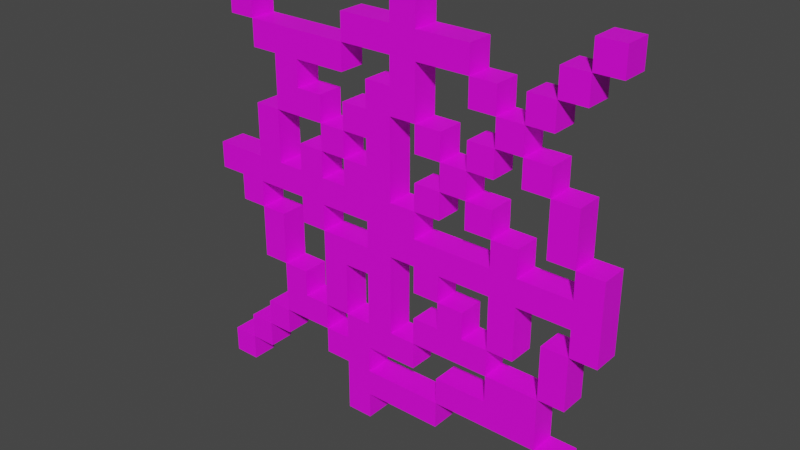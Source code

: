 # Source: cobweb.blend  (saved by Blender 2.81.16; exported with 4.5.12 LTS)
import bpy
from mathutils import Matrix  # noqa: F401  (used for matrix-valued properties, if any)

bpy.ops.wm.read_factory_settings(use_empty=True)
scene = bpy.context.scene
scene.name = 'Scene'

# ---- collections
col_collection = bpy.data.collections.new('Collection'); scene.collection.children.link(col_collection)

# ---- images (referenced by path relative to the original .blend; pixels are not part of the script)
import os
ASSET_DIR = os.environ.get("B2B_ASSET_DIR", "")  # directory of the original .blend (textures are referenced by path, not embedded)
HERE = os.path.dirname(os.path.abspath(__file__))  # packed textures are extracted next to this script under _unpacked/

def load_image(name, relpath, width, height, colorspace="sRGB"):
    """Load a texture the original file referenced (path relative to the .blend, or extracted next to this script)."""
    p = next((c for c in (os.path.join(HERE, relpath), os.path.join(ASSET_DIR, relpath)) if relpath and os.path.exists(c)), "")
    if p:
        img = bpy.data.images.load(p, check_existing=True)
        img.name = name
    else:  # same state as the original file: an image datablock whose file is absent (Cycles renders it pink)
        img = bpy.data.images.new(name, width, height)
        img.source = "FILE"
        img.filepath = "//" + (relpath or name)
    img.colorspace_settings.name = colorspace
    return img
img_cobweb_png = load_image('cobweb.png', 'cobweb.png', 1024, 1024, 'sRGB')

# ---- materials (node trees are filled in below, after node groups)
mat_material_001 = bpy.data.materials.new('Material.001')
mat_material_001.use_transparent_shadow = False

# ---- material node trees
mat_material_001.use_nodes = True; mat_material_001.node_tree.nodes.clear()
_N = mat_material_001.node_tree.nodes; _L = mat_material_001.node_tree.links
n0 = _N.new('ShaderNodeOutputMaterial'); n0.name = 'Material Output'; n0.location = (300, 300)
n1 = _N.new('ShaderNodeBsdfPrincipled'); n1.name = 'Principled BSDF'; n1.location = (10, 300)
n1.distribution = 'GGX'
n1.subsurface_method = 'BURLEY'
n1.inputs[3].default_value = 1.45
n1.inputs[27].default_value = (0.0, 0.0, 0.0, 1.0)
n1.inputs[28].default_value = 1.0
n2 = _N.new('ShaderNodeTexImage'); n2.name = 'Image Texture'; n2.location = (-393, 172)
n2.image = img_cobweb_png
n2.interpolation = 'Closest'
_L.new(n1.outputs[0], n0.inputs[0])
_L.new(n2.outputs[0], n1.inputs[0])
n0.is_active_output = True

# ---- world
world_world = bpy.data.worlds.new('World'); scene.world = world_world
world_world.use_nodes = True; world_world.node_tree.nodes.clear()
_N = world_world.node_tree.nodes; _L = world_world.node_tree.links
n0 = _N.new('ShaderNodeOutputWorld'); n0.name = 'World Output'; n0.location = (300, 300)
n1 = _N.new('ShaderNodeBackground'); n1.name = 'Background'; n1.location = (10, 300)
n1.inputs[0].default_value = (0.05088, 0.05088, 0.05088, 1.0)
_L.new(n1.outputs[0], n0.inputs[0])
n0.is_active_output = True
world_world.color = (0.05088, 0.05088, 0.05088)
world_world.use_sun_shadow = False
world_world.sun_shadow_jitter_overblur = 0.0

# ---- meshes
me_plane = bpy.data.meshes.new('Plane')
me_plane.from_pydata([(0.5, -0.5, 0.03125), (-0.5, 0.0625, 0.03125), (-0.25, 0.3125, -0.03125), (-0.25, 0.1875, -0.03125), (-0.0625, -0.5, 0.03125), (-0.3125, 0.3125, -0.03125), (-0.3125, 0.1875, -0.03125), (0.4375, -0.5, 0.03125), (0.5, -0.125, 0.03125), (0.5, -0.0625, 0.03125), (0.5, 0.0, 0.03125), (0.0, 0.5, 0.03125), (-0.375, -0.375, -0.03125), (-0.4375, 0.375, -0.03125), (-0.4375, 0.5, 0.03125), (-0.4375, -0.375, 0.03125), (0.0625, 0.5, -0.03125), (0.4375, 0.5, -0.03125), (-0.375, -0.1875, 0.03125), (-0.375, -0.0625, 0.03125), (-0.375, 0.0, 0.03125), (-0.375, 0.1875, 0.03125), (-0.375, 0.3125, 0.03125), (0.5, 2.22e-16, -0.03125), (-0.3125, -0.3125, 0.03125), (-0.3125, -0.125, 0.03125), (-0.3125, 0.125, 0.03125), (-0.3125, 0.1875, 0.03125), (-0.3125, 0.3125, 0.03125), (0.5, -0.125, -0.03125), (0.5, -0.4375, -0.03125), (-0.25, -0.1875, 0.03125), (-0.0625, -0.5, -0.03125), (-0.25, 0.1875, 0.03125), (-0.1875, -0.375, 0.03125), (-0.1875, -0.1875, 0.03125), (-0.1875, 0.125, 0.03125), (-0.125, -0.3125, 0.03125), (-0.125, -0.125, 0.03125), (-0.125, -0.0625, 0.03125), (-0.125, 0.125, 0.03125), (-0.125, 0.1875, 0.03125), (-0.125, 0.375, 0.03125), (-0.0625, -0.4375, 0.03125), (-0.0625, -0.375, 0.03125), (-0.0625, -0.3125, 0.03125), (-0.0625, -0.0625, 0.03125), (-0.0625, 0.3125, 0.03125), (0.0, -0.125, 0.03125), (0.0, 0.0, 0.03125), (0.0, 0.0625, 0.03125), (0.0, 0.125, 0.03125), (0.0, 0.3125, 0.03125), (0.0625, -0.25, 0.03125), (0.0625, -0.0625, 0.03125), (0.0625, 0.125, 0.03125), (0.0625, 0.1875, 0.03125), (0.125, -0.1875, 0.03125), (0.125, 0.375, 0.03125), (0.1875, -0.3125, 0.03125), (0.1875, -0.1875, 0.03125), (0.1875, -0.0625, 0.03125), (0.1875, 0.0, 0.03125), (0.1875, 0.0625, 0.03125), (0.1875, 0.1875, 0.03125), (0.1875, 0.3125, 0.03125), (0.1875, 0.375, 0.03125), (0.1875, 0.4375, 0.03125), (-0.5, 0.5, -0.03125), (0.25, -0.375, 0.03125), (0.25, -0.0625, 0.03125), (0.25, 0.0, 0.03125), (0.25, 0.0625, 0.03125), (0.25, 0.1875, 0.03125), (0.5, 0.5, -0.03125), (0.3125, -0.25, 0.03125), (0.3125, -0.1875, 0.03125), (0.3125, -0.125, 0.03125), (0.3125, 0.0, 0.03125), (0.3125, 0.3125, 0.03125), (0.375, 0.125, 0.03125), (0.375, 0.4375, 0.03125), (0.4375, -0.375, 0.03125), (0.4375, -0.5, -0.03125), (0.4375, -0.25, 0.03125), (0.4375, -0.1875, 0.03125), (0.4375, -0.0625, 0.03125), (0.4375, 0.0, 0.03125), (0.4375, 0.125, 0.03125), (0.4375, 0.1875, 0.03125), (-0.5, -0.5, -0.03125), (0.4375, 0.375, 0.03125), (-0.1875, 0.25, -0.03125), (-0.125, 0.0625, -0.03125), (-0.125, 0.125, -0.03125), (-0.125, 0.3125, -0.03125), (-0.0625, -0.125, -0.03125), (-0.0625, 0.1875, -0.03125), (-0.0625, 0.4375, -0.03125), (0.0, 0.4375, -0.03125), (0.0, -0.1875, -0.03125), (0.0, -0.125, -0.03125), (0.0, 0.125, -0.03125), (0.0, 0.1875, -0.03125), (0.0, 0.25, -0.03125), (0.0, 0.3125, -0.03125), (0.0, 0.375, -0.03125), (0.0625, 0.0625, -0.03125), (0.0625, 0.125, -0.03125), (0.125, -0.1875, -0.03125), (0.125, 2.22e-16, -0.03125), (0.125, 0.0625, -0.03125), (0.125, 0.25, -0.03125), (0.1875, -0.25, -0.03125), (0.1875, 0.0625, -0.03125), (0.1875, 0.125, -0.03125), (0.1875, 0.25, -0.03125), (0.1875, 0.3125, -0.03125), (0.25, -0.375, -0.03125), (0.25, -0.3125, -0.03125), (0.25, -0.25, -0.03125), (0.25, -0.125, -0.03125), (0.25, -0.0625, -0.03125), (0.25, 2.22e-16, -0.03125), (0.25, 0.125, -0.03125), (0.25, 0.1875, -0.03125), (0.25, 0.3125, -0.03125), (0.25, 0.375, -0.03125), (0.3125, -0.375, -0.03125), (0.3125, -0.3125, -0.03125), (0.3125, -0.125, -0.03125), (0.375, -0.4375, -0.03125), (0.375, -0.375, -0.03125), (0.375, -0.3125, -0.03125), (0.375, -0.125, -0.03125), (0.375, 2.22e-16, -0.03125), (0.375, 0.0625, -0.03125), (0.375, 0.25, -0.03125), (0.4375, -0.1875, -0.03125), (0.4375, 0.0625, -0.03125), (0.4375, 0.125, -0.03125), (-0.5, -0.4375, 0.03125), (-0.5, -0.5, 0.03125), (0.5, 0.4375, 0.03125), (0.5, 0.5, 0.03125), (-0.5, 0.5, 0.03125), (-0.5, 0.4375, 0.03125), (-0.25, 0.375, -0.03125), (-0.3125, 0.375, -0.03125), (-0.25, 2.22e-16, -0.03125), (-0.3125, 2.22e-16, -0.03125), (-0.25, -0.25, -0.03125), (-0.3125, -0.25, -0.03125), (-0.375, 0.375, -0.03125), (-0.5, 0.0, 0.03125), (-0.375, 0.1875, -0.03125), (-0.3125, 0.125, -0.03125), (-0.375, 0.125, -0.03125), (-0.375, 2.22e-16, -0.03125), (-0.3125, -0.125, -0.03125), (-0.375, -0.125, -0.03125), (-0.3125, -0.3125, -0.03125), (-0.375, -0.3125, -0.03125), (-0.375, 0.4375, -0.03125), (-0.4375, 0.4375, -0.03125), (-0.375, 0.0625, -0.03125), (-0.4375, 0.0625, -0.03125), (-0.4375, -0.5, 0.03125), (-0.375, -0.0625, -0.03125), (-0.4375, -0.0625, -0.03125), (-0.4375, -0.375, -0.03125), (-0.5, 0.4375, -0.03125), (-0.4375, 2.22e-16, -0.03125), (-0.5, 2.22e-16, -0.03125), (0.4375, 0.375, -0.03125), (0.4375, 0.4375, -0.03125), (-0.125, -0.5, 0.03125), (0.4375, 2.22e-16, -0.03125), (0.4375, -0.125, -0.03125), (0.4375, -0.0625, -0.03125), (0.4375, -0.25, -0.03125), (0.4375, -0.4375, -0.03125), (0.375, 0.375, -0.03125), (0.375, 0.4375, -0.03125), (0.375, 0.1875, -0.03125), (0.375, 0.125, -0.03125), (0.5, -0.4375, 0.03125), (0.375, -0.1875, -0.03125), (0.375, -0.25, -0.03125), (0.3125, 0.3125, -0.03125), (0.3125, 0.375, -0.03125), (0.3125, 0.1875, -0.03125), (0.3125, 0.25, -0.03125), (0.5, 0.0625, 0.03125), (0.3125, -0.0625, -0.03125), (0.3125, 2.22e-16, -0.03125), (0.3125, -0.25, -0.03125), (0.25, 0.25, -0.03125), (0.25, 0.0625, -0.03125), (0.4375, 0.5, 0.03125), (0.25, -0.1875, -0.03125), (0.1875, 0.375, -0.03125), (0.1875, 0.4375, -0.03125), (0.1875, 0.1875, -0.03125), (0.0625, 0.5, 0.03125), (0.1875, -0.1875, -0.03125), (0.1875, -0.125, -0.03125), (0.125, 0.375, -0.03125), (0.125, 0.4375, -0.03125), (0.125, 0.125, -0.03125), (0.125, 0.1875, -0.03125), (0.125, -0.0625, -0.03125), (0.125, -0.125, -0.03125), (0.125, -0.375, -0.03125), (0.125, -0.3125, -0.03125), (-0.4375, 0.4375, 0.03125), (-0.4375, -0.4375, 0.03125), (0.0625, 0.375, -0.03125), (0.0625, 0.4375, -0.03125), (0.0625, 0.3125, -0.03125), (0.0625, 0.1875, -0.03125), (0.0625, 0.25, -0.03125), (0.0625, 2.22e-16, -0.03125), (0.0625, -0.125, -0.03125), (0.0625, -0.0625, -0.03125), (-0.4375, -0.0625, 0.03125), (-0.4375, 0.0, 0.03125), (-0.4375, 0.0625, 0.03125), (0.0625, -0.3125, -0.03125), (0.0625, -0.25, -0.03125), (0.0625, -0.4375, -0.03125), (0.0625, -0.375, -0.03125), (-0.4375, 0.375, 0.03125), (0.125, -0.4375, -0.03125), (-0.375, -0.4375, -0.03125), (-0.4375, -0.4375, -0.03125), (-0.375, -0.4375, 0.03125), (-0.375, -0.375, 0.03125), (-0.375, -0.3125, 0.03125), (0.0, 2.22e-16, -0.03125), (0.0, 0.0625, -0.03125), (0.0, -0.0625, -0.03125), (-0.375, -0.125, 0.03125), (-0.375, 0.0625, 0.03125), (-0.375, 0.125, 0.03125), (0.0, -0.25, -0.03125), (-0.375, 0.375, 0.03125), (-0.375, 0.4375, 0.03125), (0.125, -0.25, -0.03125), (-0.5, 0.0625, -0.03125), (0.0, -0.4375, -0.03125), (0.0, -0.375, -0.03125), (-0.3125, -0.375, 0.03125), (-0.3125, -0.25, 0.03125), (-0.3125, -0.1875, 0.03125), (-0.3125, -0.0625, 0.03125), (-0.3125, 0.25, -0.03125), (-0.3125, 0.0, 0.03125), (-0.3125, 0.0625, 0.03125), (-0.3125, 0.25, 0.03125), (-0.3125, 0.375, 0.03125), (-0.0625, 0.25, -0.03125), (-0.0625, 0.3125, -0.03125), (-0.5, -0.4375, -0.03125), (-0.0625, 0.0625, -0.03125), (-0.0625, 0.125, -0.03125), (-0.0625, -0.0625, -0.03125), (-0.0625, 2.22e-16, -0.03125), (-0.25, -0.3125, 0.03125), (-0.25, -0.25, 0.03125), (-0.0625, -0.25, -0.03125), (-0.0625, -0.1875, -0.03125), (-0.0625, -0.3125, -0.03125), (-0.25, -0.0625, 0.03125), (-0.25, 0.0, 0.03125), (-0.25, 0.0625, 0.03125), (-0.25, 0.125, 0.03125), (-0.25, 0.25, 0.03125), (-0.25, 0.3125, 0.03125), (-0.25, 0.375, 0.03125), (-0.0625, -0.4375, -0.03125), (0.4375, 0.1875, -0.03125), (-0.125, 0.375, -0.03125), (-0.1875, -0.3125, 0.03125), (-0.1875, -0.25, 0.03125), (-0.1875, -0.125, 0.03125), (-0.1875, -0.0625, 0.03125), (-0.1875, 0.0, 0.03125), (-0.1875, 0.0625, 0.03125), (-0.1875, 0.1875, 0.03125), (-0.1875, 0.25, 0.03125), (-0.1875, 0.3125, 0.03125), (-0.1875, 0.375, 0.03125), (-0.125, 0.1875, -0.03125), (-0.125, -0.4375, 0.03125), (-0.125, -0.375, 0.03125), (-0.125, -0.25, 0.03125), (-0.125, -0.1875, 0.03125), (-0.3125, 0.0625, -0.03125), (-0.125, 0.0, 0.03125), (-0.125, 0.0625, 0.03125), (-0.125, 0.25, 0.03125), (-0.125, 0.3125, 0.03125), (-0.125, 0.4375, 0.03125), (0.1875, -0.375, -0.03125), (0.1875, -0.3125, -0.03125), (-0.0625, -0.25, 0.03125), (-0.0625, -0.1875, 0.03125), (-0.0625, -0.125, 0.03125), (-0.0625, 0.0, 0.03125), (-0.0625, 0.0625, 0.03125), (-0.0625, 0.125, 0.03125), (-0.0625, 0.1875, 0.03125), (-0.0625, 0.25, 0.03125), (-0.3125, -0.0625, -0.03125), (-0.0625, 0.375, 0.03125), (-0.0625, 0.4375, 0.03125), (0.0, 0.4375, 0.03125), (0.0, -0.4375, 0.03125), (0.0, -0.375, 0.03125), (-0.3125, -0.1875, -0.03125), (0.0, -0.3125, 0.03125), (0.0, -0.25, 0.03125), (0.0, -0.1875, 0.03125), (0.0, -0.0625, 0.03125), (0.0, 0.1875, 0.03125), (0.0, 0.25, 0.03125), (0.0, 0.375, 0.03125), (0.0625, 0.4375, 0.03125), (0.0625, -0.4375, 0.03125), (0.0625, -0.375, 0.03125), (0.0625, -0.3125, 0.03125), (0.0625, -0.1875, 0.03125), (0.0625, -0.125, 0.03125), (0.0625, 0.0, 0.03125), (0.0625, 0.0625, 0.03125), (-0.3125, -0.375, -0.03125), (0.0625, 0.25, 0.03125), (0.0625, 0.3125, 0.03125), (0.0625, 0.375, 0.03125), (0.1875, -0.0625, -0.03125), (0.1875, 2.22e-16, -0.03125), (0.4375, -0.375, -0.03125), (0.125, -0.4375, 0.03125), (0.125, -0.375, 0.03125), (0.125, -0.3125, 0.03125), (0.125, -0.25, 0.03125), (0.125, -0.125, 0.03125), (0.125, -0.0625, 0.03125), (0.125, 0.0, 0.03125), (-0.375, 0.3125, -0.03125), (0.125, 0.0625, 0.03125), (0.125, 0.125, 0.03125), (0.125, 0.1875, 0.03125), (0.125, 0.25, 0.03125), (-0.125, 2.22e-16, -0.03125), (-0.125, -0.125, -0.03125), (-0.125, -0.0625, -0.03125), (0.125, 0.4375, 0.03125), (-0.125, -0.3125, -0.03125), (-0.125, -0.25, -0.03125), (0.1875, -0.375, 0.03125), (0.1875, -0.25, 0.03125), (0.1875, -0.125, 0.03125), (0.1875, 0.125, 0.03125), (0.1875, 0.25, 0.03125), (0.375, 0.3125, -0.03125), (-0.125, -0.5, -0.03125), (-0.125, -0.4375, -0.03125), (0.25, -0.3125, 0.03125), (0.25, -0.25, 0.03125), (0.25, -0.1875, 0.03125), (0.25, -0.125, 0.03125), (0.25, 0.125, 0.03125), (0.25, 0.25, 0.03125), (0.25, 0.3125, 0.03125), (0.25, 0.375, 0.03125), (-0.1875, 0.1875, -0.03125), (-0.1875, 2.22e-16, -0.03125), (-0.1875, 0.0625, -0.03125), (0.3125, -0.375, 0.03125), (0.3125, -0.3125, 0.03125), (-0.375, -0.1875, -0.03125), (0.3125, -0.0625, 0.03125), (0.3125, 0.0625, 0.03125), (-0.1875, -0.125, -0.03125), (-0.1875, -0.0625, -0.03125), (-0.1875, -0.1875, -0.03125), (0.3125, 0.1875, 0.03125), (0.3125, 0.25, 0.03125), (0.3125, 0.375, 0.03125), (-0.1875, -0.375, -0.03125), (-0.1875, -0.3125, -0.03125), (0.375, -0.0625, -0.03125), (0.375, -0.4375, 0.03125), (0.375, -0.375, 0.03125), (0.375, -0.3125, 0.03125), (0.375, -0.25, 0.03125), (0.375, -0.1875, 0.03125), (0.375, -0.125, 0.03125), (0.375, -0.0625, 0.03125), (0.375, 0.0, 0.03125), (0.375, 0.0625, 0.03125), (0.375, 0.1875, 0.03125), (0.375, 0.25, 0.03125), (0.375, 0.3125, 0.03125), (0.375, 0.375, 0.03125), (0.4375, 0.4375, 0.03125), (0.4375, -0.4375, 0.03125), (-0.25, 0.25, -0.03125), (0.4375, -0.125, 0.03125), (0.4375, 0.0625, 0.03125), (-0.25, 0.0625, -0.03125), (-0.25, -0.0625, -0.03125), (-0.25, -0.3125, -0.03125), (-0.25, -0.1875, -0.03125), (0.0625, -0.1875, -0.03125), (0.0, 0.5, -0.03125), (0.0, -0.3125, -0.03125), (-0.0625, 0.375, -0.03125), (-0.0625, -0.375, -0.03125), (-0.125, 0.4375, -0.03125), (-0.125, 0.25, -0.03125), (-0.4375, -0.5, -0.03125), (-0.4375, 0.5, -0.03125), (0.5, 0.0625, -0.03125), (0.5, -0.0625, -0.03125), (0.5, -0.5, -0.03125), (-0.125, -0.1875, -0.03125), (-0.125, -0.375, -0.03125), (-0.1875, 0.125, -0.03125), (-0.1875, 0.3125, -0.03125), (-0.1875, 0.375, -0.03125), (-0.1875, -0.25, -0.03125), (0.5, 0.4375, -0.03125), (-0.25, 0.125, -0.03125), (0.3125, 0.0625, -0.03125), (0.3125, -0.1875, -0.03125)], [], [(407, 143, 144, 199), (146, 215, 14, 145), (83, 181, 30, 427), (178, 179, 426, 29), (179, 177, 23, 426), (177, 139, 425, 23), (307, 271, 270, 306), (373, 124, 115, 364), (33, 3, 377, 289), (317, 328, 204, 11), (390, 190, 189, 79), (308, 96, 271, 307), (64, 203, 125, 73), (290, 92, 409, 277), (374, 197, 116, 365), (278, 2, 431, 291), (142, 167, 216, 141), (80, 185, 136, 402), (300, 93, 379, 288), (403, 184, 185, 80), (384, 436, 198, 72), (36, 430, 94, 40), (403, 184, 137, 404), (41, 293, 377, 289), (154, 226, 227, 1), (322, 245, 100, 323), (405, 366, 182, 406), (323, 100, 101, 48), (374, 197, 192, 389), (291, 431, 95, 302), (81, 183, 182, 406), (287, 378, 355, 299), (216, 236, 237, 15), (182, 183, 175, 174), (185, 184, 281, 140), (136, 185, 140, 139), (393, 135, 177, 179), (187, 134, 178, 138), (225, 19, 20, 226), (226, 20, 243, 227), (188, 187, 138, 180), (131, 132, 342, 181), (189, 190, 182, 366), (191, 192, 137, 184), (194, 195, 135, 393), (232, 246, 247, 215), (39, 357, 386, 286), (122, 123, 195, 194), (237, 252, 24, 238), (129, 196, 188, 133), (128, 129, 133, 132), (18, 254, 25, 242), (242, 25, 255, 19), (265, 97, 103, 102), (20, 257, 258, 243), (243, 258, 26, 244), (244, 26, 27, 21), (197, 126, 189, 192), (123, 198, 436, 195), (22, 28, 260, 246), (119, 120, 196, 129), (226, 172, 169, 225), (121, 122, 194, 130), (203, 116, 197, 125), (24, 268, 269, 253), (253, 269, 31, 254), (114, 115, 124, 198), (304, 305, 119, 118), (264, 265, 102, 240), (257, 274, 275, 258), (152, 320, 415, 151), (266, 267, 239, 241), (27, 33, 277, 259), (259, 277, 278, 28), (28, 278, 279, 260), (200, 121, 130, 437), (11, 417, 99, 317), (118, 119, 129, 128), (117, 201, 127, 126), (268, 283, 284, 269), (161, 152, 151, 414), (340, 341, 123, 122), (113, 205, 200, 120), (273, 286, 287, 274), (274, 287, 288, 275), (275, 288, 36, 276), (267, 264, 240, 239), (33, 289, 290, 277), (271, 96, 101, 100), (278, 291, 292, 279), (207, 208, 202, 201), (371, 200, 437, 76), (209, 210, 203, 115), (34, 295, 37, 283), (99, 417, 16, 218), (284, 296, 297, 35), (35, 297, 38, 285), (285, 38, 39, 286), (270, 271, 100, 245), (287, 299, 300, 288), (171, 68, 424, 164), (36, 40, 41, 289), (350, 153, 148, 5), (96, 266, 241, 101), (291, 302, 42, 292), (211, 110, 341, 340), (176, 4, 43, 294), (294, 43, 44, 295), (295, 44, 45, 37), (37, 45, 306, 296), (157, 155, 6, 156), (165, 157, 156, 298), (38, 308, 46, 39), (272, 270, 245, 418), (299, 309, 310, 300), (300, 310, 311, 40), (175, 17, 74, 434), (41, 312, 313, 301), (280, 420, 251, 250), (282, 421, 98, 419), (42, 315, 316, 303), (75, 196, 120, 370), (43, 318, 319, 44), (355, 93, 264, 267), (45, 321, 322, 306), (306, 322, 323, 307), (307, 323, 48, 308), (308, 48, 324, 46), (46, 324, 49, 309), (309, 49, 50, 310), (310, 50, 51, 311), (311, 51, 325, 312), (312, 325, 326, 313), (313, 326, 52, 47), (293, 422, 261, 97), (315, 327, 317, 316), (399, 134, 187, 398), (318, 329, 330, 319), (93, 94, 265, 264), (321, 331, 53, 322), (158, 165, 298, 150), (359, 360, 270, 272), (160, 168, 314, 159), (324, 54, 334, 49), (49, 334, 335, 50), (382, 160, 159, 320), (367, 368, 280, 32), (12, 162, 161, 336), (326, 337, 338, 52), (52, 338, 339, 327), (327, 339, 328, 317), (284, 433, 360, 296), (329, 343, 344, 330), (356, 357, 266, 96), (431, 432, 282, 95), (53, 346, 57, 332), (429, 359, 272, 420), (333, 347, 348, 54), (54, 348, 349, 334), (385, 386, 357, 356), (335, 351, 352, 55), (368, 429, 420, 280), (56, 353, 354, 337), (248, 109, 205, 113), (213, 214, 305, 304), (339, 58, 358, 328), (47, 262, 261, 313), (220, 221, 112, 210), (344, 361, 59, 345), (430, 377, 293, 94), (346, 362, 60, 57), (57, 60, 363, 347), (391, 392, 359, 429), (348, 61, 62, 349), (378, 379, 93, 355), (13, 164, 163, 153), (352, 364, 64, 353), (172, 166, 165, 158), (109, 212, 206, 205), (217, 218, 208, 207), (58, 66, 67, 358), (398, 187, 188, 397), (107, 108, 209, 111), (361, 69, 369, 59), (387, 385, 356, 428), (362, 370, 371, 60), (169, 172, 158, 168), (433, 387, 428, 360), (61, 70, 71, 62), (2, 147, 432, 431), (63, 72, 373, 364), (412, 435, 430, 379), (64, 73, 374, 365), (3, 409, 92, 377), (65, 375, 376, 66), (229, 416, 109, 248), (37, 359, 392, 283), (224, 222, 110, 211), (69, 380, 381, 369), (369, 381, 75, 370), (413, 149, 378, 386), (371, 76, 77, 372), (372, 77, 383, 70), (70, 383, 78, 71), (71, 78, 384, 72), (106, 99, 218, 217), (239, 240, 107, 222), (235, 170, 12, 234), (374, 389, 79, 375), (173, 249, 166, 172), (223, 224, 211, 212), (69, 118, 128, 380), (230, 231, 213, 233), (380, 395, 396, 381), (381, 396, 397, 75), (149, 412, 379, 378), (90, 263, 235, 423), (5, 148, 147, 2), (383, 400, 401, 78), (6, 256, 409, 3), (105, 106, 217, 219), (104, 105, 219, 221), (388, 403, 404, 389), (150, 298, 412, 149), (79, 405, 406, 390), (241, 239, 222, 224), (396, 133, 188, 397), (394, 408, 82, 395), (418, 245, 229, 228), (250, 251, 231, 230), (397, 84, 85, 398), (398, 85, 410, 399), (414, 151, 433, 392), (400, 86, 87, 401), (256, 5, 2, 409), (402, 411, 88, 80), (80, 88, 89, 403), (419, 98, 99, 106), (261, 262, 105, 104), (97, 261, 104, 103), (406, 91, 407, 81), (7, 0, 186, 408), (34, 391, 429, 295), (312, 97, 265, 311), (395, 132, 133, 396), (15, 170, 235, 216), (395, 132, 131, 394), (410, 8, 9, 86), (86, 9, 10, 87), (87, 10, 193, 411), (376, 127, 201, 66), (167, 423, 235, 216), (292, 432, 147, 279), (65, 117, 126, 375), (215, 164, 424, 14), (309, 267, 266, 46), (48, 101, 241, 324), (215, 164, 13, 232), (79, 189, 126, 375), (42, 282, 432, 292), (199, 17, 175, 407), (408, 181, 83, 7), (408, 181, 342, 82), (50, 240, 102, 51), (236, 234, 12, 237), (51, 102, 103, 325), (238, 162, 12, 237), (380, 128, 132, 395), (325, 103, 104, 326), (306, 270, 360, 296), (84, 180, 138, 85), (397, 188, 196, 75), (85, 138, 178, 410), (327, 106, 105, 52), (242, 160, 382, 18), (38, 356, 96, 308), (86, 179, 178, 410), (19, 168, 160, 242), (46, 266, 357, 39), (328, 218, 16, 204), (19, 168, 158, 20), (383, 194, 393, 400), (299, 355, 267, 309), (411, 139, 177, 87), (401, 135, 195, 78), (411, 139, 140, 88), (244, 157, 165, 243), (311, 265, 94, 40), (88, 140, 281, 89), (21, 155, 157, 244), (41, 293, 97, 312), (331, 228, 229, 53), (388, 191, 184, 403), (313, 261, 422, 301), (332, 416, 229, 53), (404, 137, 192, 389), (246, 153, 350, 22), (79, 189, 366, 405), (42, 282, 419, 315), (91, 174, 175, 407), (54, 224, 223, 333), (246, 153, 163, 247), (406, 182, 190, 390), (316, 98, 421, 303), (216, 235, 263, 141), (43, 280, 250, 318), (334, 222, 107, 335), (394, 131, 181, 408), (319, 251, 420, 44), (55, 108, 107, 335), (82, 342, 132, 395), (45, 272, 418, 321), (252, 336, 161, 24), (337, 221, 220, 56), (253, 152, 161, 24), (397, 188, 180, 84), (337, 221, 219, 338), (254, 320, 152, 253), (338, 219, 217, 339), (254, 320, 159, 25), (410, 178, 134, 399), (154, 173, 172, 226), (25, 159, 314, 255), (400, 393, 179, 86), (227, 166, 249, 1), (87, 177, 135, 401), (141, 263, 90, 142), (402, 136, 139, 411), (7, 83, 427, 0), (343, 233, 213, 344), (258, 298, 156, 26), (143, 434, 74, 144), (345, 214, 213, 344), (26, 156, 6, 27), (89, 281, 184, 403), (14, 424, 68, 145), (259, 256, 6, 27), (145, 68, 171, 146), (52, 105, 262, 47), (28, 5, 256, 259), (315, 419, 106, 327), (146, 171, 164, 215), (347, 212, 109, 57), (406, 182, 174, 91), (317, 99, 98, 316), (216, 235, 234, 236), (347, 212, 211, 348), (407, 175, 183, 81), (318, 250, 230, 329), (237, 12, 170, 15), (186, 30, 181, 408), (330, 231, 251, 319), (321, 418, 228, 331), (351, 111, 209, 352), (53, 229, 245, 322), (353, 210, 209, 352), (1, 249, 173, 154), (353, 210, 112, 354), (225, 169, 168, 19), (269, 151, 415, 31), (410, 178, 29, 8), (324, 241, 224, 54), (243, 165, 166, 227), (335, 107, 240, 50), (274, 149, 413, 273), (193, 425, 139, 411), (276, 435, 412, 275), (326, 104, 221, 337), (142, 90, 423, 167), (232, 13, 153, 246), (247, 163, 164, 215), (277, 409, 2, 278), (60, 205, 206, 363), (407, 175, 434, 143), (329, 230, 233, 343), (237, 12, 336, 252), (344, 213, 231, 330), (24, 161, 162, 238), (176, 367, 32, 4), (53, 229, 248, 346), (18, 382, 320, 254), (364, 115, 114, 63), (57, 109, 416, 332), (364, 115, 203, 64), (283, 392, 391, 34), (333, 223, 212, 347), (255, 314, 168, 19), (365, 116, 203, 64), (283, 392, 433, 284), (20, 158, 150, 257), (35, 387, 433, 284), (349, 110, 222, 334), (66, 201, 117, 65), (285, 385, 387, 35), (335, 107, 111, 351), (66, 201, 202, 67), (286, 386, 385, 285), (352, 209, 108, 55), (27, 6, 155, 21), (286, 386, 378, 287), (56, 220, 210, 353), (354, 112, 221, 337), (22, 350, 5, 28), (288, 379, 430, 36), (0, 427, 30, 186), (260, 148, 153, 246), (289, 377, 430, 36), (339, 217, 207, 58), (370, 120, 119, 369), (289, 377, 92, 290), (358, 208, 218, 328), (370, 120, 200, 371), (372, 121, 200, 371), (344, 213, 304, 361), (24, 161, 414, 268), (70, 122, 121, 372), (59, 305, 214, 345), (8, 29, 426, 9), (346, 248, 113, 362), (31, 415, 320, 254), (72, 198, 123, 71), (294, 368, 367, 176), (9, 426, 23, 10), (72, 198, 124, 373), (295, 429, 368, 294), (10, 23, 425, 193), (363, 206, 212, 347), (348, 211, 340, 61), (257, 150, 149, 274), (73, 125, 197, 374), (296, 360, 359, 37), (62, 341, 110, 349), (275, 412, 298, 258), (375, 126, 197, 374), (296, 360, 428, 297), (375, 126, 127, 376), (297, 428, 356, 38), (352, 209, 115, 364), (27, 6, 3, 33), (64, 203, 210, 353), (144, 74, 17, 199), (279, 147, 148, 260), (40, 94, 93, 300), (58, 207, 201, 66), (40, 94, 293, 41), (67, 202, 208, 358), (301, 422, 293, 41), (361, 304, 118, 69), (268, 414, 392, 283), (76, 437, 130, 77), (302, 95, 282, 42), (369, 119, 305, 59), (284, 433, 151, 269), (77, 130, 194, 383), (303, 421, 282, 42), (362, 113, 120, 370), (204, 16, 417, 11), (371, 200, 205, 60), (78, 195, 436, 384), (4, 32, 280, 43), (273, 413, 386, 286), (61, 340, 122, 70), (44, 420, 272, 45), (71, 123, 341, 62), (389, 192, 191, 388), (63, 114, 198, 72), (36, 430, 435, 276), (389, 192, 189, 79)])
_uv = me_plane.uv_layers.new(name='UVMap')
_uv.uv.foreach_set('vector', [0.9452, 0.9452, 0.9923, 0.9452, 0.9923, 0.9923, 0.9452, 0.9923, 0.007654, 0.9452, 0.05485, 0.9452, 0.05485, 0.9923, 0.007654, 0.9923, 0.9452, 0.007654, 0.9452, 0.05485, 0.9923, 0.05485, 0.9923, 0.007654, 0.9452, 0.3827, 0.9452, 0.4298, 0.9923, 0.4298, 0.9923, 0.3827, 0.9452, 0.4452, 0.9452, 0.4923, 0.9923, 0.4923, 0.9923, 0.4452, 0.9452, 0.5077, 0.9452, 0.5548, 0.9923, 0.5548, 0.9923, 0.5077, 0.4484, 0.3048, 0.4484, 0.3048, 0.4484, 0.2577, 0.4484, 0.2577, 0.7423, 0.6141, 0.7423, 0.6141, 0.6952, 0.6141, 0.6952, 0.6141, 0.2577, 0.6968, 0.2577, 0.6968, 0.3048, 0.6968, 0.3048, 0.6968, 0.5077, 0.9452, 0.5548, 0.9452, 0.5548, 0.9923, 0.5077, 0.9923, 0.8234, 0.8673, 0.8234, 0.8673, 0.8234, 0.8202, 0.8234, 0.8202, 0.4484, 0.3673, 0.4484, 0.3673, 0.4484, 0.3202, 0.4484, 0.3202, 0.6952, 0.6968, 0.6952, 0.6968, 0.7423, 0.6968, 0.7423, 0.6968, 0.3048, 0.7391, 0.3048, 0.7391, 0.2577, 0.7391, 0.2577, 0.7391, 0.7423, 0.7391, 0.7423, 0.7391, 0.6952, 0.7391, 0.6952, 0.7391, 0.2577, 0.8218, 0.2577, 0.8218, 0.3048, 0.8218, 0.3048, 0.8218, 0.007654, 0.007654, 0.05485, 0.007654, 0.05485, 0.05485, 0.007654, 0.05485, 0.8859, 0.6173, 0.8859, 0.6173, 0.8859, 0.5702, 0.8859, 0.5702, 0.3673, 0.5516, 0.3673, 0.5516, 0.3202, 0.5516, 0.3202, 0.5516, 0.8859, 0.6798, 0.8859, 0.6798, 0.8859, 0.6327, 0.8859, 0.6327, 0.8048, 0.5516, 0.8048, 0.5516, 0.7577, 0.5516, 0.7577, 0.5516, 0.3202, 0.6343, 0.3202, 0.6343, 0.3673, 0.6343, 0.3673, 0.6343, 0.8672, 0.6952, 0.8672, 0.6952, 0.8672, 0.7423, 0.8672, 0.7423, 0.3673, 0.6766, 0.3673, 0.6766, 0.3202, 0.6766, 0.3202, 0.6766, 0.007654, 0.5077, 0.05485, 0.5077, 0.05485, 0.5548, 0.007654, 0.5548, 0.4922, 0.2577, 0.4922, 0.2577, 0.4922, 0.3048, 0.4922, 0.3048, 0.8672, 0.8202, 0.8672, 0.8202, 0.8672, 0.8673, 0.8672, 0.8673, 0.4922, 0.3202, 0.4922, 0.3202, 0.4922, 0.3673, 0.4922, 0.3673, 0.7577, 0.7593, 0.7577, 0.7593, 0.8048, 0.7593, 0.8048, 0.7593, 0.3202, 0.8218, 0.3202, 0.8218, 0.3673, 0.8218, 0.3673, 0.8218, 0.8859, 0.9298, 0.8859, 0.9298, 0.8859, 0.8827, 0.8859, 0.8827, 0.3202, 0.5093, 0.3202, 0.5093, 0.3673, 0.5093, 0.3673, 0.5093, 0.07015, 0.07015, 0.1173, 0.07015, 0.1173, 0.1173, 0.07015, 0.1173, 0.8827, 0.8827, 0.8827, 0.9298, 0.9298, 0.9298, 0.9298, 0.8827, 0.8827, 0.6327, 0.8827, 0.6798, 0.9298, 0.6798, 0.9298, 0.6327, 0.8827, 0.5702, 0.8827, 0.6173, 0.9298, 0.6173, 0.9298, 0.5702, 0.8827, 0.4452, 0.8827, 0.4923, 0.9298, 0.4923, 0.9298, 0.4452, 0.8827, 0.3202, 0.8827, 0.3673, 0.9298, 0.3673, 0.9298, 0.3202, 0.07015, 0.4452, 0.1173, 0.4452, 0.1173, 0.4923, 0.07015, 0.4923, 0.07015, 0.5077, 0.1173, 0.5077, 0.1173, 0.5548, 0.07015, 0.5548, 0.8827, 0.2577, 0.8827, 0.3048, 0.9298, 0.3048, 0.9298, 0.2577, 0.8827, 0.07015, 0.8827, 0.1173, 0.9298, 0.1173, 0.9298, 0.07015, 0.8202, 0.8202, 0.8202, 0.8673, 0.8673, 0.8673, 0.8673, 0.8202, 0.8202, 0.6952, 0.8202, 0.7423, 0.8673, 0.7423, 0.8673, 0.6952, 0.8202, 0.4452, 0.8202, 0.4923, 0.8673, 0.4923, 0.8673, 0.4452, 0.07015, 0.8827, 0.1173, 0.8827, 0.1173, 0.9298, 0.07015, 0.9298, 0.3673, 0.4266, 0.3673, 0.4266, 0.3202, 0.4266, 0.3202, 0.4266, 0.7577, 0.4452, 0.7577, 0.4923, 0.8048, 0.4923, 0.8048, 0.4452, 0.1327, 0.1327, 0.1798, 0.1327, 0.1798, 0.1798, 0.1327, 0.1798, 0.8202, 0.1952, 0.8202, 0.2423, 0.8673, 0.2423, 0.8673, 0.1952, 0.8202, 0.1327, 0.8202, 0.1798, 0.8673, 0.1798, 0.8673, 0.1327, 0.1327, 0.3202, 0.1798, 0.3202, 0.1798, 0.3673, 0.1327, 0.3673, 0.1327, 0.3827, 0.1798, 0.3827, 0.1798, 0.4298, 0.1327, 0.4298, 0.4452, 0.6327, 0.4452, 0.6798, 0.4923, 0.6798, 0.4923, 0.6327, 0.1327, 0.5077, 0.1798, 0.5077, 0.1798, 0.5548, 0.1327, 0.5548, 0.1327, 0.5702, 0.1798, 0.5702, 0.1798, 0.6173, 0.1327, 0.6173, 0.1327, 0.6327, 0.1798, 0.6327, 0.1798, 0.6798, 0.1327, 0.6798, 0.7577, 0.7577, 0.7577, 0.8048, 0.8048, 0.8048, 0.8048, 0.7577, 0.7577, 0.5077, 0.7577, 0.5548, 0.8048, 0.5548, 0.8048, 0.5077, 0.1327, 0.8202, 0.1798, 0.8202, 0.1798, 0.8673, 0.1327, 0.8673, 0.7577, 0.1952, 0.7577, 0.2423, 0.8048, 0.2423, 0.8048, 0.1952, 0.07335, 0.4923, 0.07335, 0.4923, 0.07335, 0.4452, 0.07335, 0.4452, 0.7577, 0.3827, 0.7577, 0.4298, 0.8048, 0.4298, 0.8048, 0.3827, 0.6952, 0.6952, 0.6952, 0.7423, 0.7423, 0.7423, 0.7423, 0.6952, 0.1952, 0.1952, 0.2423, 0.1952, 0.2423, 0.2423, 0.1952, 0.2423, 0.1952, 0.2577, 0.2423, 0.2577, 0.2423, 0.3048, 0.1952, 0.3048, 0.6952, 0.5702, 0.6952, 0.6173, 0.7423, 0.6173, 0.7423, 0.5702, 0.6952, 0.1327, 0.6952, 0.1798, 0.7423, 0.1798, 0.7423, 0.1327, 0.4452, 0.5702, 0.4452, 0.6173, 0.4923, 0.6173, 0.4923, 0.5702, 0.1952, 0.5077, 0.2423, 0.5077, 0.2423, 0.5548, 0.1952, 0.5548, 0.1952, 0.2577, 0.1952, 0.3048, 0.2423, 0.3048, 0.2423, 0.2577, 0.4452, 0.4452, 0.4452, 0.4923, 0.4923, 0.4923, 0.4923, 0.4452, 0.1952, 0.6952, 0.2423, 0.6952, 0.2423, 0.7423, 0.1952, 0.7423, 0.1952, 0.7577, 0.2423, 0.7577, 0.2423, 0.8048, 0.1952, 0.8048, 0.1952, 0.8202, 0.2423, 0.8202, 0.2423, 0.8673, 0.1952, 0.8673, 0.7577, 0.3202, 0.7577, 0.3673, 0.8048, 0.3673, 0.8048, 0.3202, 0.5109, 0.9923, 0.5109, 0.9923, 0.5109, 0.9452, 0.5109, 0.9452, 0.7577, 0.1327, 0.7577, 0.1798, 0.8048, 0.1798, 0.8048, 0.1327, 0.6952, 0.8202, 0.6952, 0.8673, 0.7423, 0.8673, 0.7423, 0.8202, 0.2577, 0.1952, 0.3048, 0.1952, 0.3048, 0.2423, 0.2577, 0.2423, 0.1952, 0.1952, 0.1952, 0.2423, 0.2423, 0.2423, 0.2423, 0.1952, 0.6952, 0.4452, 0.6952, 0.4923, 0.7423, 0.4923, 0.7423, 0.4452, 0.6952, 0.2577, 0.6952, 0.3048, 0.7423, 0.3048, 0.7423, 0.2577, 0.2577, 0.4452, 0.3048, 0.4452, 0.3048, 0.4923, 0.2577, 0.4923, 0.2577, 0.5077, 0.3048, 0.5077, 0.3048, 0.5548, 0.2577, 0.5548, 0.2577, 0.5702, 0.3048, 0.5702, 0.3048, 0.6173, 0.2577, 0.6173, 0.4452, 0.5077, 0.4452, 0.5548, 0.4923, 0.5548, 0.4923, 0.5077, 0.2577, 0.6952, 0.3048, 0.6952, 0.3048, 0.7423, 0.2577, 0.7423, 0.4452, 0.3202, 0.4452, 0.3673, 0.4923, 0.3673, 0.4923, 0.3202, 0.2577, 0.8202, 0.3048, 0.8202, 0.3048, 0.8673, 0.2577, 0.8673, 0.6327, 0.8827, 0.6327, 0.9298, 0.6798, 0.9298, 0.6798, 0.8827, 0.7577, 0.3218, 0.7577, 0.3218, 0.8048, 0.3218, 0.8048, 0.3218, 0.6327, 0.6327, 0.6327, 0.6798, 0.6798, 0.6798, 0.6798, 0.6327, 0.3202, 0.1327, 0.3673, 0.1327, 0.3673, 0.1798, 0.3202, 0.1798, 0.5077, 0.9452, 0.5077, 0.9923, 0.5548, 0.9923, 0.5548, 0.9452, 0.3202, 0.2577, 0.3673, 0.2577, 0.3673, 0.3048, 0.3202, 0.3048, 0.3202, 0.3202, 0.3673, 0.3202, 0.3673, 0.3673, 0.3202, 0.3673, 0.3202, 0.3827, 0.3673, 0.3827, 0.3673, 0.4298, 0.3202, 0.4298, 0.4452, 0.2577, 0.4452, 0.3048, 0.4923, 0.3048, 0.4923, 0.2577, 0.3202, 0.5077, 0.3673, 0.5077, 0.3673, 0.5548, 0.3202, 0.5548, 0.007654, 0.9452, 0.007654, 0.9923, 0.05485, 0.9923, 0.05485, 0.9452, 0.3202, 0.6327, 0.3673, 0.6327, 0.3673, 0.6798, 0.3202, 0.6798, 0.1327, 0.8202, 0.1327, 0.8673, 0.1798, 0.8673, 0.1798, 0.8202, 0.4452, 0.3827, 0.4452, 0.4298, 0.4923, 0.4298, 0.4923, 0.3827, 0.3202, 0.8202, 0.3673, 0.8202, 0.3673, 0.8673, 0.3202, 0.8673, 0.6327, 0.4452, 0.6327, 0.4923, 0.6798, 0.4923, 0.6798, 0.4452, 0.3827, 0.007654, 0.4298, 0.007654, 0.4298, 0.05485, 0.3827, 0.05485, 0.3827, 0.07015, 0.4298, 0.07015, 0.4298, 0.1173, 0.3827, 0.1173, 0.3827, 0.1327, 0.4298, 0.1327, 0.4298, 0.1798, 0.3827, 0.1798, 0.3827, 0.1952, 0.4298, 0.1952, 0.4298, 0.2423, 0.3827, 0.2423, 0.1327, 0.6327, 0.1327, 0.6798, 0.1798, 0.6798, 0.1798, 0.6327, 0.1327, 0.5702, 0.1327, 0.6173, 0.1798, 0.6173, 0.1798, 0.5702, 0.3827, 0.3827, 0.4298, 0.3827, 0.4298, 0.4298, 0.3827, 0.4298, 0.4452, 0.1952, 0.4452, 0.2423, 0.4923, 0.2423, 0.4923, 0.1952, 0.3827, 0.5077, 0.4298, 0.5077, 0.4298, 0.5548, 0.3827, 0.5548, 0.3827, 0.5702, 0.4298, 0.5702, 0.4298, 0.6173, 0.3827, 0.6173, 0.9452, 0.9452, 0.9452, 0.9923, 0.9923, 0.9923, 0.9923, 0.9452, 0.3827, 0.6952, 0.4298, 0.6952, 0.4298, 0.7423, 0.3827, 0.7423, 0.4452, 0.07015, 0.4452, 0.1173, 0.4923, 0.1173, 0.4923, 0.07015, 0.3827, 0.8827, 0.3827, 0.9298, 0.4298, 0.9298, 0.4298, 0.8827, 0.3827, 0.8827, 0.4298, 0.8827, 0.4298, 0.9298, 0.3827, 0.9298, 0.8048, 0.2391, 0.8048, 0.2391, 0.7577, 0.2391, 0.7577, 0.2391, 0.4452, 0.07015, 0.4923, 0.07015, 0.4923, 0.1173, 0.4452, 0.1173, 0.3827, 0.5077, 0.3827, 0.5548, 0.4298, 0.5548, 0.4298, 0.5077, 0.4452, 0.1952, 0.4923, 0.1952, 0.4923, 0.2423, 0.4452, 0.2423, 0.4452, 0.2577, 0.4923, 0.2577, 0.4923, 0.3048, 0.4452, 0.3048, 0.4452, 0.3202, 0.4923, 0.3202, 0.4923, 0.3673, 0.4452, 0.3673, 0.4452, 0.3827, 0.4923, 0.3827, 0.4923, 0.4298, 0.4452, 0.4298, 0.4452, 0.4452, 0.4923, 0.4452, 0.4923, 0.4923, 0.4452, 0.4923, 0.4452, 0.5077, 0.4923, 0.5077, 0.4923, 0.5548, 0.4452, 0.5548, 0.4452, 0.5702, 0.4923, 0.5702, 0.4923, 0.6173, 0.4452, 0.6173, 0.4452, 0.6327, 0.4923, 0.6327, 0.4923, 0.6798, 0.4452, 0.6798, 0.4452, 0.6952, 0.4923, 0.6952, 0.4923, 0.7423, 0.4452, 0.7423, 0.4452, 0.7577, 0.4923, 0.7577, 0.4923, 0.8048, 0.4452, 0.8048, 0.3827, 0.6952, 0.3827, 0.7423, 0.4298, 0.7423, 0.4298, 0.6952, 0.4452, 0.8827, 0.4923, 0.8827, 0.4923, 0.9298, 0.4452, 0.9298, 0.8859, 0.3673, 0.8859, 0.3673, 0.8859, 0.3202, 0.8859, 0.3202, 0.5077, 0.07015, 0.5548, 0.07015, 0.5548, 0.1173, 0.5077, 0.1173, 0.3827, 0.5702, 0.3827, 0.6173, 0.4298, 0.6173, 0.4298, 0.5702, 0.5077, 0.1952, 0.5548, 0.1952, 0.5548, 0.2423, 0.5077, 0.2423, 0.1327, 0.5077, 0.1327, 0.5548, 0.1798, 0.5548, 0.1798, 0.5077, 0.3827, 0.1952, 0.3827, 0.2423, 0.4298, 0.2423, 0.4298, 0.1952, 0.1327, 0.3827, 0.1327, 0.4298, 0.1798, 0.4298, 0.1798, 0.3827, 0.5077, 0.4452, 0.5548, 0.4452, 0.5548, 0.4923, 0.5077, 0.4923, 0.5077, 0.5077, 0.5548, 0.5077, 0.5548, 0.5548, 0.5077, 0.5548, 0.1327, 0.3202, 0.1327, 0.3673, 0.1798, 0.3673, 0.1798, 0.3202, 0.3827, 0.007654, 0.3827, 0.05485, 0.4298, 0.05485, 0.4298, 0.007654, 0.1327, 0.1327, 0.1327, 0.1798, 0.1798, 0.1798, 0.1798, 0.1327, 0.5077, 0.7577, 0.5548, 0.7577, 0.5548, 0.8048, 0.5077, 0.8048, 0.5077, 0.8202, 0.5548, 0.8202, 0.5548, 0.8673, 0.5077, 0.8673, 0.5077, 0.8827, 0.5548, 0.8827, 0.5548, 0.9298, 0.5077, 0.9298, 0.3202, 0.2593, 0.3202, 0.2593, 0.3673, 0.2593, 0.3673, 0.2593, 0.5702, 0.07015, 0.6173, 0.07015, 0.6173, 0.1173, 0.5702, 0.1173, 0.3827, 0.3827, 0.3827, 0.4298, 0.4298, 0.4298, 0.4298, 0.3827, 0.3202, 0.8202, 0.3202, 0.8673, 0.3673, 0.8673, 0.3673, 0.8202, 0.5702, 0.2577, 0.6173, 0.2577, 0.6173, 0.3048, 0.5702, 0.3048, 0.3827, 0.1327, 0.3827, 0.1798, 0.4298, 0.1798, 0.4298, 0.1327, 0.5702, 0.3827, 0.6173, 0.3827, 0.6173, 0.4298, 0.5702, 0.4298, 0.5702, 0.4452, 0.6173, 0.4452, 0.6173, 0.4923, 0.5702, 0.4923, 0.3202, 0.3827, 0.3202, 0.4298, 0.3673, 0.4298, 0.3673, 0.3827, 0.5702, 0.5702, 0.6173, 0.5702, 0.6173, 0.6173, 0.5702, 0.6173, 0.3827, 0.07015, 0.3827, 0.1173, 0.4298, 0.1173, 0.4298, 0.07015, 0.5702, 0.6952, 0.6173, 0.6952, 0.6173, 0.7423, 0.5702, 0.7423, 0.6327, 0.2577, 0.6327, 0.3048, 0.6798, 0.3048, 0.6798, 0.2577, 0.6327, 0.1327, 0.6327, 0.1798, 0.6798, 0.1798, 0.6798, 0.1327, 0.5702, 0.8827, 0.6173, 0.8827, 0.6173, 0.9298, 0.5702, 0.9298, 0.4484, 0.8048, 0.4484, 0.8048, 0.4484, 0.7577, 0.4484, 0.7577, 0.5702, 0.6952, 0.5702, 0.7423, 0.6173, 0.7423, 0.6173, 0.6952, 0.6327, 0.1327, 0.6798, 0.1327, 0.6798, 0.1798, 0.6327, 0.1798, 0.3202, 0.6327, 0.3202, 0.6798, 0.3673, 0.6798, 0.3673, 0.6327, 0.6327, 0.2577, 0.6798, 0.2577, 0.6798, 0.3048, 0.6327, 0.3048, 0.6327, 0.3202, 0.6798, 0.3202, 0.6798, 0.3673, 0.6327, 0.3673, 0.3202, 0.1327, 0.3202, 0.1798, 0.3673, 0.1798, 0.3673, 0.1327, 0.6327, 0.4452, 0.6798, 0.4452, 0.6798, 0.4923, 0.6327, 0.4923, 0.3202, 0.5077, 0.3202, 0.5548, 0.3673, 0.5548, 0.3673, 0.5077, 0.07015, 0.8827, 0.07015, 0.9298, 0.1173, 0.9298, 0.1173, 0.8827, 0.6327, 0.6327, 0.6798, 0.6327, 0.6798, 0.6798, 0.6327, 0.6798, 0.07015, 0.5077, 0.07015, 0.5548, 0.1173, 0.5548, 0.1173, 0.5077, 0.6327, 0.3202, 0.6327, 0.3673, 0.6798, 0.3673, 0.6798, 0.3202, 0.5702, 0.8827, 0.5702, 0.9298, 0.6173, 0.9298, 0.6173, 0.8827, 0.6327, 0.8827, 0.6798, 0.8827, 0.6798, 0.9298, 0.6327, 0.9298, 0.8859, 0.3048, 0.8859, 0.3048, 0.8859, 0.2577, 0.8859, 0.2577, 0.5702, 0.5702, 0.5702, 0.6173, 0.6173, 0.6173, 0.6173, 0.5702, 0.6952, 0.1327, 0.7423, 0.1327, 0.7423, 0.1798, 0.6952, 0.1798, 0.3202, 0.3202, 0.3202, 0.3673, 0.3673, 0.3673, 0.3673, 0.3202, 0.6952, 0.2577, 0.7423, 0.2577, 0.7423, 0.3048, 0.6952, 0.3048, 0.07015, 0.4452, 0.07015, 0.4923, 0.1173, 0.4923, 0.1173, 0.4452, 0.3202, 0.2577, 0.3202, 0.3048, 0.3673, 0.3048, 0.3673, 0.2577, 0.6952, 0.4452, 0.7423, 0.4452, 0.7423, 0.4923, 0.6952, 0.4923, 0.2577, 0.8202, 0.2577, 0.8673, 0.3048, 0.8673, 0.3048, 0.8202, 0.6952, 0.5702, 0.7423, 0.5702, 0.7423, 0.6173, 0.6952, 0.6173, 0.2577, 0.5702, 0.2577, 0.6173, 0.3048, 0.6173, 0.3048, 0.5702, 0.6952, 0.6952, 0.7423, 0.6952, 0.7423, 0.7423, 0.6952, 0.7423, 0.2577, 0.6952, 0.2577, 0.7423, 0.3048, 0.7423, 0.3048, 0.6952, 0.6952, 0.8202, 0.7423, 0.8202, 0.7423, 0.8673, 0.6952, 0.8673, 0.5702, 0.2577, 0.5702, 0.3048, 0.6173, 0.3048, 0.6173, 0.2577, 0.3673, 0.1766, 0.3673, 0.1766, 0.3202, 0.1766, 0.3202, 0.1766, 0.5702, 0.4452, 0.5702, 0.4923, 0.6173, 0.4923, 0.6173, 0.4452, 0.7577, 0.1327, 0.8048, 0.1327, 0.8048, 0.1798, 0.7577, 0.1798, 0.7577, 0.1952, 0.8048, 0.1952, 0.8048, 0.2423, 0.7577, 0.2423, 0.2577, 0.4452, 0.2577, 0.4923, 0.3048, 0.4923, 0.3048, 0.4452, 0.7577, 0.3202, 0.8048, 0.3202, 0.8048, 0.3673, 0.7577, 0.3673, 0.7577, 0.3827, 0.8048, 0.3827, 0.8048, 0.4298, 0.7577, 0.4298, 0.7577, 0.4452, 0.8048, 0.4452, 0.8048, 0.4923, 0.7577, 0.4923, 0.7577, 0.5077, 0.8048, 0.5077, 0.8048, 0.5548, 0.7577, 0.5548, 0.5077, 0.8827, 0.5077, 0.9298, 0.5548, 0.9298, 0.5548, 0.8827, 0.5077, 0.5077, 0.5077, 0.5548, 0.5548, 0.5548, 0.5548, 0.5077, 0.07015, 0.07015, 0.07015, 0.1173, 0.1173, 0.1173, 0.1173, 0.07015, 0.7577, 0.7577, 0.8048, 0.7577, 0.8048, 0.8048, 0.7577, 0.8048, 0.007654, 0.5077, 0.007654, 0.5548, 0.05485, 0.5548, 0.05485, 0.5077, 0.5702, 0.3827, 0.5702, 0.4298, 0.6173, 0.4298, 0.6173, 0.3827, 0.7577, 0.1343, 0.7577, 0.1343, 0.8048, 0.1343, 0.8048, 0.1343, 0.5702, 0.07015, 0.5702, 0.1173, 0.6173, 0.1173, 0.6173, 0.07015, 0.8202, 0.1327, 0.8673, 0.1327, 0.8673, 0.1798, 0.8202, 0.1798, 0.8202, 0.1952, 0.8673, 0.1952, 0.8673, 0.2423, 0.8202, 0.2423, 0.2577, 0.5077, 0.2577, 0.5548, 0.3048, 0.5548, 0.3048, 0.5077, 0.007654, 0.007654, 0.007654, 0.05485, 0.05485, 0.05485, 0.05485, 0.007654, 0.1952, 0.8202, 0.1952, 0.8673, 0.2423, 0.8673, 0.2423, 0.8202, 0.8202, 0.4452, 0.8673, 0.4452, 0.8673, 0.4923, 0.8202, 0.4923, 0.1952, 0.6952, 0.1952, 0.7423, 0.2423, 0.7423, 0.2423, 0.6952, 0.5077, 0.8202, 0.5077, 0.8673, 0.5548, 0.8673, 0.5548, 0.8202, 0.5077, 0.7577, 0.5077, 0.8048, 0.5548, 0.8048, 0.5548, 0.7577, 0.8202, 0.6952, 0.8673, 0.6952, 0.8673, 0.7423, 0.8202, 0.7423, 0.1952, 0.5077, 0.1952, 0.5548, 0.2423, 0.5548, 0.2423, 0.5077, 0.8202, 0.8202, 0.8673, 0.8202, 0.8673, 0.8673, 0.8202, 0.8673, 0.5077, 0.4452, 0.5077, 0.4923, 0.5548, 0.4923, 0.5548, 0.4452, 0.8672, 0.1952, 0.8672, 0.1952, 0.8672, 0.2423, 0.8672, 0.2423, 0.8827, 0.07015, 0.9298, 0.07015, 0.9298, 0.1173, 0.8827, 0.1173, 0.5077, 0.1952, 0.5077, 0.2423, 0.5548, 0.2423, 0.5548, 0.1952, 0.5077, 0.07015, 0.5077, 0.1173, 0.5548, 0.1173, 0.5548, 0.07015, 0.8827, 0.2577, 0.9298, 0.2577, 0.9298, 0.3048, 0.8827, 0.3048, 0.8827, 0.3202, 0.9298, 0.3202, 0.9298, 0.3673, 0.8827, 0.3673, 0.2577, 0.1952, 0.2577, 0.2423, 0.3048, 0.2423, 0.3048, 0.1952, 0.8827, 0.4452, 0.9298, 0.4452, 0.9298, 0.4923, 0.8827, 0.4923, 0.1952, 0.7577, 0.1952, 0.8048, 0.2423, 0.8048, 0.2423, 0.7577, 0.8827, 0.5702, 0.9298, 0.5702, 0.9298, 0.6173, 0.8827, 0.6173, 0.8827, 0.6327, 0.9298, 0.6327, 0.9298, 0.6798, 0.8827, 0.6798, 0.4452, 0.8827, 0.4452, 0.9298, 0.4923, 0.9298, 0.4923, 0.8827, 0.4452, 0.7577, 0.4452, 0.8048, 0.4923, 0.8048, 0.4923, 0.7577, 0.4452, 0.6952, 0.4452, 0.7423, 0.4923, 0.7423, 0.4923, 0.6952, 0.8827, 0.8827, 0.9298, 0.8827, 0.9298, 0.9298, 0.8827, 0.9298, 0.9452, 0.007654, 0.9923, 0.007654, 0.9923, 0.05485, 0.9452, 0.05485, 0.3202, 0.1343, 0.3202, 0.1343, 0.3673, 0.1343, 0.3673, 0.1343, 0.4484, 0.6798, 0.4484, 0.6798, 0.4484, 0.6327, 0.4484, 0.6327, 0.8672, 0.1327, 0.8672, 0.1327, 0.8672, 0.1798, 0.8672, 0.1798, 0.07335, 0.1173, 0.07335, 0.1173, 0.07335, 0.07015, 0.07335, 0.07015, 0.8859, 0.1173, 0.8859, 0.1173, 0.8859, 0.07015, 0.8859, 0.07015, 0.9452, 0.3827, 0.9923, 0.3827, 0.9923, 0.4298, 0.9452, 0.4298, 0.9452, 0.4452, 0.9923, 0.4452, 0.9923, 0.4923, 0.9452, 0.4923, 0.9452, 0.5077, 0.9923, 0.5077, 0.9923, 0.5548, 0.9452, 0.5548, 0.7423, 0.8641, 0.7423, 0.8641, 0.6952, 0.8641, 0.6952, 0.8641, 0.05475, 0.007654, 0.05475, 0.007654, 0.05475, 0.05485, 0.05475, 0.05485, 0.3048, 0.8641, 0.3048, 0.8641, 0.2577, 0.8641, 0.2577, 0.8641, 0.6952, 0.8218, 0.6952, 0.8218, 0.7423, 0.8218, 0.7423, 0.8218, 0.05475, 0.9452, 0.05475, 0.9452, 0.05475, 0.9923, 0.05475, 0.9923, 0.4484, 0.4923, 0.4484, 0.4923, 0.4484, 0.4452, 0.4484, 0.4452, 0.4922, 0.3827, 0.4922, 0.3827, 0.4922, 0.4298, 0.4922, 0.4298, 0.07335, 0.9298, 0.07335, 0.9298, 0.07335, 0.8827, 0.07335, 0.8827, 0.8048, 0.8016, 0.8048, 0.8016, 0.7577, 0.8016, 0.7577, 0.8016, 0.3673, 0.8641, 0.3673, 0.8641, 0.3202, 0.8641, 0.3202, 0.8641, 0.9484, 0.9923, 0.9484, 0.9923, 0.9484, 0.9452, 0.9484, 0.9452, 0.9484, 0.05485, 0.9484, 0.05485, 0.9484, 0.007654, 0.9484, 0.007654, 0.9297, 0.07015, 0.9297, 0.07015, 0.9297, 0.1173, 0.9297, 0.1173, 0.4922, 0.5702, 0.4922, 0.5702, 0.4922, 0.6173, 0.4922, 0.6173, 0.1172, 0.07015, 0.1172, 0.07015, 0.1172, 0.1173, 0.1172, 0.1173, 0.4922, 0.6327, 0.4922, 0.6327, 0.4922, 0.6798, 0.4922, 0.6798, 0.1359, 0.1798, 0.1359, 0.1798, 0.1359, 0.1327, 0.1359, 0.1327, 0.8202, 0.1343, 0.8202, 0.1343, 0.8673, 0.1343, 0.8673, 0.1343, 0.4922, 0.6952, 0.4922, 0.6952, 0.4922, 0.7423, 0.4922, 0.7423, 0.4298, 0.2391, 0.4298, 0.2391, 0.3827, 0.2391, 0.3827, 0.2391, 0.9297, 0.2577, 0.9297, 0.2577, 0.9297, 0.3048, 0.9297, 0.3048, 0.8673, 0.2391, 0.8673, 0.2391, 0.8202, 0.2391, 0.8202, 0.2391, 0.9297, 0.3202, 0.9297, 0.3202, 0.9297, 0.3673, 0.9297, 0.3673, 0.5109, 0.8673, 0.5109, 0.8673, 0.5109, 0.8202, 0.5109, 0.8202, 0.1359, 0.3673, 0.1359, 0.3673, 0.1359, 0.3202, 0.1359, 0.3202, 0.3827, 0.3843, 0.3827, 0.3843, 0.4298, 0.3843, 0.4298, 0.3843, 0.9484, 0.4298, 0.9484, 0.4298, 0.9484, 0.3827, 0.9484, 0.3827, 0.1359, 0.4298, 0.1359, 0.4298, 0.1359, 0.3827, 0.1359, 0.3827, 0.4298, 0.4266, 0.4298, 0.4266, 0.3827, 0.4266, 0.3827, 0.4266, 0.5547, 0.9452, 0.5547, 0.9452, 0.5547, 0.9923, 0.5547, 0.9923, 0.1172, 0.4452, 0.1172, 0.4452, 0.1172, 0.4923, 0.1172, 0.4923, 0.8202, 0.4468, 0.8202, 0.4468, 0.8673, 0.4468, 0.8673, 0.4468, 0.3827, 0.5093, 0.3827, 0.5093, 0.4298, 0.5093, 0.4298, 0.5093, 0.9484, 0.5548, 0.9484, 0.5548, 0.9484, 0.5077, 0.9484, 0.5077, 0.8673, 0.4891, 0.8673, 0.4891, 0.8202, 0.4891, 0.8202, 0.4891, 0.9297, 0.5702, 0.9297, 0.5702, 0.9297, 0.6173, 0.9297, 0.6173, 0.1359, 0.6173, 0.1359, 0.6173, 0.1359, 0.5702, 0.1359, 0.5702, 0.4298, 0.6141, 0.4298, 0.6141, 0.3827, 0.6141, 0.3827, 0.6141, 0.9297, 0.6327, 0.9297, 0.6327, 0.9297, 0.6798, 0.9297, 0.6798, 0.1359, 0.6798, 0.1359, 0.6798, 0.1359, 0.6327, 0.1359, 0.6327, 0.3827, 0.6968, 0.3827, 0.6968, 0.4298, 0.6968, 0.4298, 0.6968, 0.5547, 0.1952, 0.5547, 0.1952, 0.5547, 0.2423, 0.5547, 0.2423, 0.8202, 0.6968, 0.8202, 0.6968, 0.8673, 0.6968, 0.8673, 0.6968, 0.4298, 0.7391, 0.4298, 0.7391, 0.3827, 0.7391, 0.3827, 0.7391, 0.5734, 0.3048, 0.5734, 0.3048, 0.5734, 0.2577, 0.5734, 0.2577, 0.8673, 0.7391, 0.8673, 0.7391, 0.8202, 0.7391, 0.8202, 0.7391, 0.1359, 0.8673, 0.1359, 0.8673, 0.1359, 0.8202, 0.1359, 0.8202, 0.8202, 0.8218, 0.8202, 0.8218, 0.8673, 0.8218, 0.8673, 0.8218, 0.3827, 0.8843, 0.3827, 0.8843, 0.4298, 0.8843, 0.4298, 0.8843, 0.9297, 0.8827, 0.9297, 0.8827, 0.9297, 0.9298, 0.9297, 0.9298, 0.5734, 0.4298, 0.5734, 0.4298, 0.5734, 0.3827, 0.5734, 0.3827, 0.1172, 0.8827, 0.1172, 0.8827, 0.1172, 0.9298, 0.1172, 0.9298, 0.8673, 0.8641, 0.8673, 0.8641, 0.8202, 0.8641, 0.8202, 0.8641, 0.4298, 0.9266, 0.4298, 0.9266, 0.3827, 0.9266, 0.3827, 0.9266, 0.05485, 0.05165, 0.05485, 0.05165, 0.007654, 0.05165, 0.007654, 0.05165, 0.4452, 0.0718, 0.4452, 0.0718, 0.4923, 0.0718, 0.4923, 0.0718, 0.5547, 0.5077, 0.5547, 0.5077, 0.5547, 0.5548, 0.5547, 0.5548, 0.8827, 0.0718, 0.8827, 0.0718, 0.9298, 0.0718, 0.9298, 0.0718, 0.4923, 0.1141, 0.4923, 0.1141, 0.4452, 0.1141, 0.4452, 0.1141, 0.5734, 0.6173, 0.5734, 0.6173, 0.5734, 0.5702, 0.5734, 0.5702, 0.9298, 0.1141, 0.9298, 0.1141, 0.8827, 0.1141, 0.8827, 0.1141, 0.4452, 0.1968, 0.4452, 0.1968, 0.4923, 0.1968, 0.4923, 0.1968, 0.1797, 0.1327, 0.1797, 0.1327, 0.1797, 0.1798, 0.1797, 0.1798, 0.5734, 0.7423, 0.5734, 0.7423, 0.5734, 0.6952, 0.5734, 0.6952, 0.1984, 0.2423, 0.1984, 0.2423, 0.1984, 0.1952, 0.1984, 0.1952, 0.8827, 0.2593, 0.8827, 0.2593, 0.9298, 0.2593, 0.9298, 0.2593, 0.5547, 0.7577, 0.5547, 0.7577, 0.5547, 0.8048, 0.5547, 0.8048, 0.1984, 0.3048, 0.1984, 0.3048, 0.1984, 0.2577, 0.1984, 0.2577, 0.5547, 0.8202, 0.5547, 0.8202, 0.5547, 0.8673, 0.5547, 0.8673, 0.1797, 0.3202, 0.1797, 0.3202, 0.1797, 0.3673, 0.1797, 0.3673, 0.9298, 0.3641, 0.9298, 0.3641, 0.8827, 0.3641, 0.8827, 0.3641, 0.007654, 0.5093, 0.007654, 0.5093, 0.05485, 0.5093, 0.05485, 0.5093, 0.1797, 0.3827, 0.1797, 0.3827, 0.1797, 0.4298, 0.1797, 0.4298, 0.8827, 0.4468, 0.8827, 0.4468, 0.9298, 0.4468, 0.9298, 0.4468, 0.05485, 0.5516, 0.05485, 0.5516, 0.007654, 0.5516, 0.007654, 0.5516, 0.9298, 0.4891, 0.9298, 0.4891, 0.8827, 0.4891, 0.8827, 0.4891, 0.01085, 0.05485, 0.01085, 0.05485, 0.01085, 0.007654, 0.01085, 0.007654, 0.8827, 0.5718, 0.8827, 0.5718, 0.9298, 0.5718, 0.9298, 0.5718, 0.9452, 0.009301, 0.9452, 0.009301, 0.9923, 0.009301, 0.9923, 0.009301, 0.6172, 0.07015, 0.6172, 0.07015, 0.6172, 0.1173, 0.6172, 0.1173, 0.1797, 0.5702, 0.1797, 0.5702, 0.1797, 0.6173, 0.1797, 0.6173, 0.9922, 0.9452, 0.9922, 0.9452, 0.9922, 0.9923, 0.9922, 0.9923, 0.6359, 0.1798, 0.6359, 0.1798, 0.6359, 0.1327, 0.6359, 0.1327, 0.1797, 0.6327, 0.1797, 0.6327, 0.1797, 0.6798, 0.1797, 0.6798, 0.9298, 0.6766, 0.9298, 0.6766, 0.8827, 0.6766, 0.8827, 0.6766, 0.05485, 0.9891, 0.05485, 0.9891, 0.007654, 0.9891, 0.007654, 0.9891, 0.1984, 0.7423, 0.1984, 0.7423, 0.1984, 0.6952, 0.1984, 0.6952, 0.01085, 0.9923, 0.01085, 0.9923, 0.01085, 0.9452, 0.01085, 0.9452, 0.4923, 0.8016, 0.4923, 0.8016, 0.4452, 0.8016, 0.4452, 0.8016, 0.1984, 0.8048, 0.1984, 0.8048, 0.1984, 0.7577, 0.1984, 0.7577, 0.4452, 0.8843, 0.4452, 0.8843, 0.4923, 0.8843, 0.4923, 0.8843, 0.007654, 0.9468, 0.007654, 0.9468, 0.05485, 0.9468, 0.05485, 0.9468, 0.6359, 0.3673, 0.6359, 0.3673, 0.6359, 0.3202, 0.6359, 0.3202, 0.8827, 0.8843, 0.8827, 0.8843, 0.9298, 0.8843, 0.9298, 0.8843, 0.4923, 0.9266, 0.4923, 0.9266, 0.4452, 0.9266, 0.4452, 0.9266, 0.07015, 0.0718, 0.07015, 0.0718, 0.1173, 0.0718, 0.1173, 0.0718, 0.6172, 0.3827, 0.6172, 0.3827, 0.6172, 0.4298, 0.6172, 0.4298, 0.9298, 0.9266, 0.9298, 0.9266, 0.8827, 0.9266, 0.8827, 0.9266, 0.5077, 0.0718, 0.5077, 0.0718, 0.5548, 0.0718, 0.5548, 0.0718, 0.1173, 0.1141, 0.1173, 0.1141, 0.07015, 0.1141, 0.07015, 0.1141, 0.9923, 0.05165, 0.9923, 0.05165, 0.9452, 0.05165, 0.9452, 0.05165, 0.5548, 0.1141, 0.5548, 0.1141, 0.5077, 0.1141, 0.5077, 0.1141, 0.5077, 0.1968, 0.5077, 0.1968, 0.5548, 0.1968, 0.5548, 0.1968, 0.6172, 0.5702, 0.6172, 0.5702, 0.6172, 0.6173, 0.6172, 0.6173, 0.5548, 0.2391, 0.5548, 0.2391, 0.5077, 0.2391, 0.5077, 0.2391, 0.6359, 0.6798, 0.6359, 0.6798, 0.6359, 0.6327, 0.6359, 0.6327, 0.01085, 0.5548, 0.01085, 0.5548, 0.01085, 0.5077, 0.01085, 0.5077, 0.6172, 0.6952, 0.6172, 0.6952, 0.6172, 0.7423, 0.6172, 0.7423, 0.07015, 0.4468, 0.07015, 0.4468, 0.1173, 0.4468, 0.1173, 0.4468, 0.2422, 0.2577, 0.2422, 0.2577, 0.2422, 0.3048, 0.2422, 0.3048, 0.9452, 0.3843, 0.9452, 0.3843, 0.9923, 0.3843, 0.9923, 0.3843, 0.5077, 0.4468, 0.5077, 0.4468, 0.5548, 0.4468, 0.5548, 0.4468, 0.1173, 0.5516, 0.1173, 0.5516, 0.07015, 0.5516, 0.07015, 0.5516, 0.5548, 0.5516, 0.5548, 0.5516, 0.5077, 0.5516, 0.5077, 0.5516, 0.2609, 0.4923, 0.2609, 0.4923, 0.2609, 0.4452, 0.2609, 0.4452, 0.9923, 0.5516, 0.9923, 0.5516, 0.9452, 0.5516, 0.9452, 0.5516, 0.2609, 0.6173, 0.2609, 0.6173, 0.2609, 0.5702, 0.2609, 0.5702, 0.5077, 0.7593, 0.5077, 0.7593, 0.5548, 0.7593, 0.5548, 0.7593, 0.007654, 0.009301, 0.007654, 0.009301, 0.05485, 0.009301, 0.05485, 0.009301, 0.07015, 0.8843, 0.07015, 0.8843, 0.1173, 0.8843, 0.1173, 0.8843, 0.1173, 0.9266, 0.1173, 0.9266, 0.07015, 0.9266, 0.07015, 0.9266, 0.2422, 0.7577, 0.2422, 0.7577, 0.2422, 0.8048, 0.2422, 0.8048, 0.6797, 0.3202, 0.6797, 0.3202, 0.6797, 0.3673, 0.6797, 0.3673, 0.9452, 0.9468, 0.9452, 0.9468, 0.9923, 0.9468, 0.9923, 0.9468, 0.5702, 0.0718, 0.5702, 0.0718, 0.6173, 0.0718, 0.6173, 0.0718, 0.1327, 0.1343, 0.1327, 0.1343, 0.1798, 0.1343, 0.1798, 0.1343, 0.6173, 0.1141, 0.6173, 0.1141, 0.5702, 0.1141, 0.5702, 0.1141, 0.1798, 0.1766, 0.1798, 0.1766, 0.1327, 0.1766, 0.1327, 0.1766, 0.3827, 0.009301, 0.3827, 0.009301, 0.4298, 0.009301, 0.4298, 0.009301, 0.5702, 0.2593, 0.5702, 0.2593, 0.6173, 0.2593, 0.6173, 0.2593, 0.1327, 0.3218, 0.1327, 0.3218, 0.1798, 0.3218, 0.1798, 0.3218, 0.6984, 0.6173, 0.6984, 0.6173, 0.6984, 0.5702, 0.6984, 0.5702, 0.6173, 0.3016, 0.6173, 0.3016, 0.5702, 0.3016, 0.5702, 0.3016, 0.6797, 0.6327, 0.6797, 0.6327, 0.6797, 0.6798, 0.6797, 0.6798, 0.3234, 0.1798, 0.3234, 0.1798, 0.3234, 0.1327, 0.3234, 0.1327, 0.5702, 0.3843, 0.5702, 0.3843, 0.6173, 0.3843, 0.6173, 0.3843, 0.1798, 0.4266, 0.1798, 0.4266, 0.1327, 0.4266, 0.1327, 0.4266, 0.6984, 0.7423, 0.6984, 0.7423, 0.6984, 0.6952, 0.6984, 0.6952, 0.3047, 0.1952, 0.3047, 0.1952, 0.3047, 0.2423, 0.3047, 0.2423, 0.1327, 0.5093, 0.1327, 0.5093, 0.1798, 0.5093, 0.1798, 0.5093, 0.3234, 0.3048, 0.3234, 0.3048, 0.3234, 0.2577, 0.3234, 0.2577, 0.6173, 0.4891, 0.6173, 0.4891, 0.5702, 0.4891, 0.5702, 0.4891, 0.6984, 0.8673, 0.6984, 0.8673, 0.6984, 0.8202, 0.6984, 0.8202, 0.3234, 0.3673, 0.3234, 0.3673, 0.3234, 0.3202, 0.3234, 0.3202, 0.5702, 0.5718, 0.5702, 0.5718, 0.6173, 0.5718, 0.6173, 0.5718, 0.6797, 0.8827, 0.6797, 0.8827, 0.6797, 0.9298, 0.6797, 0.9298, 0.3234, 0.4298, 0.3234, 0.4298, 0.3234, 0.3827, 0.3234, 0.3827, 0.6173, 0.6141, 0.6173, 0.6141, 0.5702, 0.6141, 0.5702, 0.6141, 0.1798, 0.6766, 0.1798, 0.6766, 0.1327, 0.6766, 0.1327, 0.6766, 0.3047, 0.4452, 0.3047, 0.4452, 0.3047, 0.4923, 0.3047, 0.4923, 0.5702, 0.6968, 0.5702, 0.6968, 0.6173, 0.6968, 0.6173, 0.6968, 0.6173, 0.7391, 0.6173, 0.7391, 0.5702, 0.7391, 0.5702, 0.7391, 0.1327, 0.8218, 0.1327, 0.8218, 0.1798, 0.8218, 0.1798, 0.8218, 0.3047, 0.5702, 0.3047, 0.5702, 0.3047, 0.6173, 0.3047, 0.6173, 0.9922, 0.007654, 0.9922, 0.007654, 0.9922, 0.05485, 0.9922, 0.05485, 0.1798, 0.8641, 0.1798, 0.8641, 0.1327, 0.8641, 0.1327, 0.8641, 0.3234, 0.6798, 0.3234, 0.6798, 0.3234, 0.6327, 0.3234, 0.6327, 0.5702, 0.8843, 0.5702, 0.8843, 0.6173, 0.8843, 0.6173, 0.8843, 0.7609, 0.2423, 0.7609, 0.2423, 0.7609, 0.1952, 0.7609, 0.1952, 0.3047, 0.6952, 0.3047, 0.6952, 0.3047, 0.7423, 0.3047, 0.7423, 0.6173, 0.9266, 0.6173, 0.9266, 0.5702, 0.9266, 0.5702, 0.9266, 0.7422, 0.2577, 0.7422, 0.2577, 0.7422, 0.3048, 0.7422, 0.3048, 0.7609, 0.3673, 0.7609, 0.3673, 0.7609, 0.3202, 0.7609, 0.3202, 0.6327, 0.1343, 0.6327, 0.1343, 0.6798, 0.1343, 0.6798, 0.1343, 0.1952, 0.1968, 0.1952, 0.1968, 0.2423, 0.1968, 0.2423, 0.1968, 0.7609, 0.4298, 0.7609, 0.4298, 0.7609, 0.3827, 0.7609, 0.3827, 0.6798, 0.1766, 0.6798, 0.1766, 0.6327, 0.1766, 0.6327, 0.1766, 0.9922, 0.3827, 0.9922, 0.3827, 0.9922, 0.4298, 0.9922, 0.4298, 0.6327, 0.2593, 0.6327, 0.2593, 0.6798, 0.2593, 0.6798, 0.2593, 0.2423, 0.3016, 0.2423, 0.3016, 0.1952, 0.3016, 0.1952, 0.3016, 0.7609, 0.5548, 0.7609, 0.5548, 0.7609, 0.5077, 0.7609, 0.5077, 0.3859, 0.05485, 0.3859, 0.05485, 0.3859, 0.007654, 0.3859, 0.007654, 0.9922, 0.4452, 0.9922, 0.4452, 0.9922, 0.4923, 0.9922, 0.4923, 0.7422, 0.5702, 0.7422, 0.5702, 0.7422, 0.6173, 0.7422, 0.6173, 0.3859, 0.1173, 0.3859, 0.1173, 0.3859, 0.07015, 0.3859, 0.07015, 0.9922, 0.5077, 0.9922, 0.5077, 0.9922, 0.5548, 0.9922, 0.5548, 0.6798, 0.3641, 0.6798, 0.3641, 0.6327, 0.3641, 0.6327, 0.3641, 0.6327, 0.4468, 0.6327, 0.4468, 0.6798, 0.4468, 0.6798, 0.4468, 0.1952, 0.5093, 0.1952, 0.5093, 0.2423, 0.5093, 0.2423, 0.5093, 0.7422, 0.6952, 0.7422, 0.6952, 0.7422, 0.7423, 0.7422, 0.7423, 0.3859, 0.2423, 0.3859, 0.2423, 0.3859, 0.1952, 0.3859, 0.1952, 0.6798, 0.4891, 0.6798, 0.4891, 0.6327, 0.4891, 0.6327, 0.4891, 0.2423, 0.5516, 0.2423, 0.5516, 0.1952, 0.5516, 0.1952, 0.5516, 0.7609, 0.8048, 0.7609, 0.8048, 0.7609, 0.7577, 0.7609, 0.7577, 0.3672, 0.2577, 0.3672, 0.2577, 0.3672, 0.3048, 0.3672, 0.3048, 0.7422, 0.8202, 0.7422, 0.8202, 0.7422, 0.8673, 0.7422, 0.8673, 0.3672, 0.3202, 0.3672, 0.3202, 0.3672, 0.3673, 0.3672, 0.3673, 0.6327, 0.6343, 0.6327, 0.6343, 0.6798, 0.6343, 0.6798, 0.6343, 0.1952, 0.6968, 0.1952, 0.6968, 0.2423, 0.6968, 0.2423, 0.6968, 0.6798, 0.6766, 0.6798, 0.6766, 0.6327, 0.6766, 0.6327, 0.6766, 0.9923, 0.9891, 0.9923, 0.9891, 0.9452, 0.9891, 0.9452, 0.9891, 0.2423, 0.8641, 0.2423, 0.8641, 0.1952, 0.8641, 0.1952, 0.8641, 0.3859, 0.6173, 0.3859, 0.6173, 0.3859, 0.5702, 0.3859, 0.5702, 0.6327, 0.8843, 0.6327, 0.8843, 0.6798, 0.8843, 0.6798, 0.8843, 0.3672, 0.6327, 0.3672, 0.6327, 0.3672, 0.6798, 0.3672, 0.6798, 0.6798, 0.9266, 0.6798, 0.9266, 0.6327, 0.9266, 0.6327, 0.9266, 0.3859, 0.7423, 0.3859, 0.7423, 0.3859, 0.6952, 0.3859, 0.6952, 0.6952, 0.1343, 0.6952, 0.1343, 0.7423, 0.1343, 0.7423, 0.1343, 0.2577, 0.1968, 0.2577, 0.1968, 0.3048, 0.1968, 0.3048, 0.1968, 0.8047, 0.3202, 0.8047, 0.3202, 0.8047, 0.3673, 0.8047, 0.3673, 0.3672, 0.8202, 0.3672, 0.8202, 0.3672, 0.8673, 0.3672, 0.8673, 0.7423, 0.1766, 0.7423, 0.1766, 0.6952, 0.1766, 0.6952, 0.1766, 0.3048, 0.2391, 0.3048, 0.2391, 0.2577, 0.2391, 0.2577, 0.2391, 0.8047, 0.3827, 0.8047, 0.3827, 0.8047, 0.4298, 0.8047, 0.4298, 0.3859, 0.9298, 0.3859, 0.9298, 0.3859, 0.8827, 0.3859, 0.8827, 0.6952, 0.2593, 0.6952, 0.2593, 0.7423, 0.2593, 0.7423, 0.2593, 0.5548, 0.9891, 0.5548, 0.9891, 0.5077, 0.9891, 0.5077, 0.9891, 0.7423, 0.3016, 0.7423, 0.3016, 0.6952, 0.3016, 0.6952, 0.3016, 0.8047, 0.5077, 0.8047, 0.5077, 0.8047, 0.5548, 0.8047, 0.5548, 0.4297, 0.007654, 0.4297, 0.007654, 0.4297, 0.05485, 0.4297, 0.05485, 0.2577, 0.4468, 0.2577, 0.4468, 0.3048, 0.4468, 0.3048, 0.4468, 0.6952, 0.4468, 0.6952, 0.4468, 0.7423, 0.4468, 0.7423, 0.4468, 0.4297, 0.1327, 0.4297, 0.1327, 0.4297, 0.1798, 0.4297, 0.1798, 0.7423, 0.4891, 0.7423, 0.4891, 0.6952, 0.4891, 0.6952, 0.4891, 0.8234, 0.7423, 0.8234, 0.7423, 0.8234, 0.6952, 0.8234, 0.6952, 0.6952, 0.5718, 0.6952, 0.5718, 0.7423, 0.5718, 0.7423, 0.5718, 0.3048, 0.6141, 0.3048, 0.6141, 0.2577, 0.6141, 0.2577, 0.6141, 0.8047, 0.7577, 0.8047, 0.7577, 0.8047, 0.8048, 0.8047, 0.8048])
me_plane.materials.append(mat_material_001)
me_plane.use_remesh_fix_poles = True
me_plane.use_remesh_preserve_attributes = False
me_plane.use_mirror_vertex_groups = False
me_plane.update()

# ---- objects
ob_cobweb = bpy.data.objects.new('cobweb', me_plane)

# ---- transforms, parenting, visibility, modifiers, constraints
ob_cobweb.location = (0.0, 0.0, 0.0)
ob_cobweb.rotation_euler = (1.571, 0.0, 0.0)
ob_cobweb.lineart.crease_threshold = 0.0

# ---- collection membership
col_collection.objects.link(ob_cobweb)

# ---- scene / render settings (as saved in the file)
scene.frame_start = 1; scene.frame_end = 250; scene.frame_set(1)
scene.render.engine = 'BLENDER_EEVEE_NEXT'
scene.cycles.use_denoising = False
scene.cycles.samples = 128
scene.cycles.sampling_pattern = 'TABULATED_SOBOL'
scene.cycles.use_adaptive_sampling = False
scene.cycles.use_light_tree = False
scene.view_settings.view_transform = 'Filmic'
bpy.context.view_layer.update()

# ---- added for rendering (the .blend has no active camera and no usable light): camera, sun
cam_auto = bpy.data.cameras.new('AutoCamera')
cam_auto.lens = 50.0
cam_auto.sensor_width = 36.0
cam_auto.clip_end = 1000.0
ob_auto_camera = bpy.data.objects.new('AutoCamera', cam_auto)
scene.collection.objects.link(ob_auto_camera)
ob_auto_camera.location = (1.30974, -1.57169, 1.04779)
ob_auto_camera.rotation_euler = (1.09748, -7.21219e-08, 0.694738)
scene.camera = ob_auto_camera
light_auto_sun = bpy.data.lights.new('AutoSun', 'SUN')
light_auto_sun.energy = 3.0
light_auto_sun.angle = 0.0523599
ob_auto_sun = bpy.data.objects.new('AutoSun', light_auto_sun)
scene.collection.objects.link(ob_auto_sun)
ob_auto_sun.rotation_euler = (0.872665, 0.174533, 0.523599)
bpy.context.view_layer.update()
